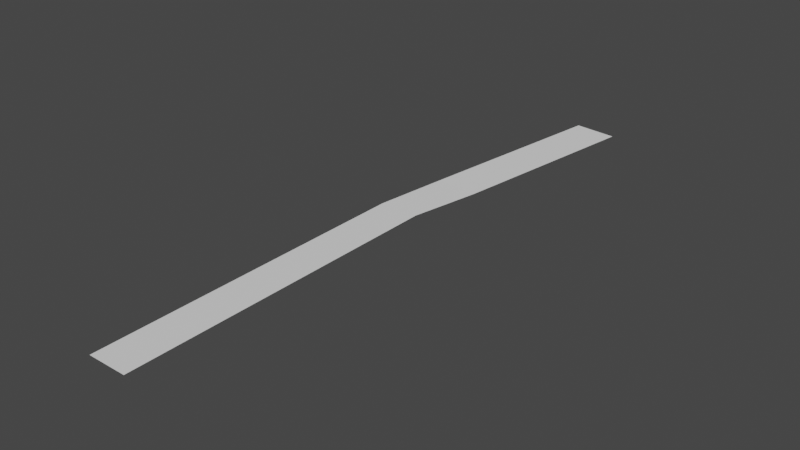 # Source: Bridge.blend  (saved by Blender 3.2.14; exported with 4.5.12 LTS)
import bpy
from mathutils import Matrix  # noqa: F401  (used for matrix-valued properties, if any)

bpy.ops.wm.read_factory_settings(use_empty=True)
scene = bpy.context.scene
scene.name = 'Scene'

# ---- collections
col_collection = bpy.data.collections.new('Collection'); scene.collection.children.link(col_collection)

# ---- world
world_world = bpy.data.worlds.new('World'); scene.world = world_world
world_world.use_nodes = True; world_world.node_tree.nodes.clear()
_N = world_world.node_tree.nodes; _L = world_world.node_tree.links
n0 = _N.new('ShaderNodeOutputWorld'); n0.name = 'World Output'; n0.location = (300, 300)
n1 = _N.new('ShaderNodeBackground'); n1.name = 'Background'; n1.location = (10, 300)
n1.inputs[0].default_value = (0.05088, 0.05088, 0.05088, 1.0)
_L.new(n1.outputs[0], n0.inputs[0])
n0.is_active_output = True
world_world.color = (0.05088, 0.05088, 0.05088)
world_world.use_sun_shadow = False
world_world.sun_shadow_jitter_overblur = 0.0

# ---- meshes
me_plane = bpy.data.meshes.new('Plane')
me_plane.from_pydata([(-7.136, -58.8, 0.0), (7.136, -58.8, 0.0), (-7.136, 58.8, 0.0), (7.136, 58.8, 0.0), (-3.7, 85.56, 0.0), (12.01, 84.19, 0.0), (7.657, 158.1, 0.9467), (23.37, 156.7, 0.9467)], [], [(0, 1, 3, 2), (2, 3, 5, 4), (4, 5, 7, 6)])
_uv = me_plane.uv_layers.new(name='UVMap')
_uv.uv.foreach_set('vector', [0.0, 0.0, 1.0, 0.0, 1.0, 1.0, 0.0, 1.0, 0.0, 1.0, 1.0, 1.0, 1.0, 1.0, 0.0, 1.0, 0.0, 1.0, 1.0, 1.0, 1.0, 1.0, 0.0, 1.0])
me_plane.use_mirror_x = True
me_plane.use_mirror_y = True
me_plane.update()

# ---- objects
ob_plane = bpy.data.objects.new('Plane', me_plane)

# ---- transforms, parenting, visibility, modifiers, constraints
ob_plane.location = (0.0, 0.0, 0.0)
ob_plane.use_mesh_mirror_x = True
ob_plane.use_mesh_mirror_y = True

# ---- collection membership
col_collection.objects.link(ob_plane)

# ---- scene / render settings (as saved in the file)
scene.frame_start = 1; scene.frame_end = 250; scene.frame_set(7)
scene.render.engine = 'BLENDER_EEVEE_NEXT'
scene.cycles.sampling_pattern = 'TABULATED_SOBOL'
scene.cycles.use_light_tree = False
scene.view_settings.view_transform = 'Filmic'
bpy.context.view_layer.update()

# ---- added for rendering (the .blend has no active camera and no usable light): camera, sun
cam_auto = bpy.data.cameras.new('AutoCamera')
cam_auto.lens = 50.0
cam_auto.sensor_width = 36.0
cam_auto.clip_end = 3556.32
ob_auto_camera = bpy.data.objects.new('AutoCamera', cam_auto)
scene.collection.objects.link(ob_auto_camera)
ob_auto_camera.location = (210.755, -193.523, 162.586)
ob_auto_camera.rotation_euler = (1.09748, -7.21219e-08, 0.694738)
scene.camera = ob_auto_camera
light_auto_sun = bpy.data.lights.new('AutoSun', 'SUN')
light_auto_sun.energy = 3.0
light_auto_sun.angle = 0.0523599
ob_auto_sun = bpy.data.objects.new('AutoSun', light_auto_sun)
scene.collection.objects.link(ob_auto_sun)
ob_auto_sun.rotation_euler = (0.872665, 0.174533, 0.523599)
bpy.context.view_layer.update()

